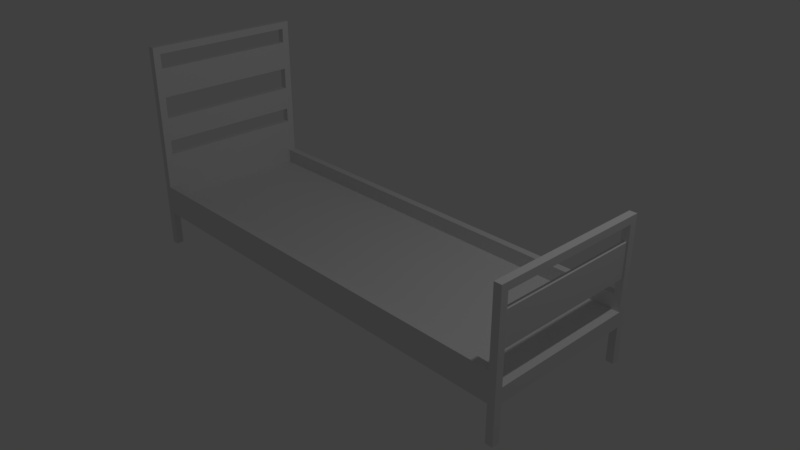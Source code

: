 # Source: Bed.blend  (saved by Blender 2.78.0; exported with 4.5.12 LTS)
import bpy
from mathutils import Matrix  # noqa: F401  (used for matrix-valued properties, if any)

bpy.ops.wm.read_factory_settings(use_empty=True)
scene = bpy.context.scene
scene.name = 'Scene'

# ---- collections
col_collection_1 = bpy.data.collections.new('Collection 1'); scene.collection.children.link(col_collection_1)

# ---- materials (node trees are filled in below, after node groups)
mat_material = bpy.data.materials.new('Material')
mat_material.alpha_threshold = 0.0
mat_material.use_transparent_shadow = False
mat_material.roughness = 0.5
mat_material.line_color = (0.0, 0.0, 0.0, 1.0)

# ---- material node trees

# ---- world
world_world = bpy.data.worlds.new('World'); scene.world = world_world
world_world.color = (0.05088, 0.05088, 0.05088)
world_world.use_sun_shadow = False
world_world.sun_shadow_jitter_overblur = 0.0
world_world.cycles.sampling_method = 'MANUAL'

# ---- cameras
cam_camera = bpy.data.cameras.new('Camera')
cam_camera.clip_end = 100.0
cam_camera.lens = 35.0
cam_camera.sensor_width = 32.0
cam_camera.sensor_height = 18.0
cam_camera.ortho_scale = 7.314
cam_camera.dof.focus_distance = 0.0
cam_camera.dof.aperture_fstop = 128.0

# ---- lights
light_lamp = bpy.data.lights.new('Lamp', 'POINT')
light_lamp.transmission_factor = 0.0
light_lamp.cutoff_distance = 30.0
light_lamp.energy = 100.0
light_lamp.shadow_buffer_clip_start = 1.001
light_lamp.shadow_soft_size = 0.1
light_lamp.shadow_maximum_resolution = 0.006
light_lamp.use_absolute_resolution = True

# ---- meshes
me_cube = bpy.data.meshes.new('Cube')
me_cube.from_pydata([(1.0, 1.0, -1.0), (1.0, -1.0, -1.0), (-1.0, -1.0, -1.0), (-1.0, 1.0, -1.0), (1.0, 1.0, 1.0), (1.0, -1.0, 1.0), (-1.0, -1.0, 1.0), (-1.0, 1.0, 1.0), (1.0, -1.1, -1.0), (-1.0, -1.1, -1.0), (1.0, -1.1, 1.0), (-1.0, -1.1, 1.0), (1.0, 1.1, -1.0), (-1.0, 1.1, -1.0), (1.0, 1.1, 1.0), (-1.0, 1.1, 1.0), (1.0, 1.0, 3.0), (-1.0, 1.0, 3.0), (1.0, 1.1, 3.0), (-1.0, 1.1, 3.0), (1.0, -1.0, 3.0), (-1.0, -1.0, 3.0), (1.0, -1.1, 3.0), (-1.0, -1.1, 3.0), (1.033, 1.0, -1.0), (1.033, -1.0, -1.0), (1.033, 1.0, 1.0), (1.033, -1.0, 1.0), (1.033, -1.1, -1.0), (1.033, -1.1, 1.0), (1.033, -1.0, 3.0), (1.033, -1.1, 3.0), (1.0, -1.0, -6.0), (1.0, -1.1, -6.0), (1.033, -1.0, -6.0), (1.033, -1.1, -6.0), (1.0, 1.0, -6.0), (1.0, 1.1, -6.0), (1.033, 1.1, -1.0), (1.033, 1.1, 1.0), (1.033, 1.0, 3.0), (1.033, 1.1, 3.0), (1.033, 1.0, -6.0), (1.033, 1.1, -6.0), (-1.033, -1.0, -1.0), (-1.033, 1.0, -1.0), (-1.033, -1.0, 1.0), (-1.033, 1.0, 1.0), (-1.0, -1.1, -6.0), (-1.0, -1.0, -6.0), (-1.033, -1.1, -1.0), (-1.033, -1.1, 1.0), (-1.033, -1.0, -6.0), (-1.033, -1.1, -6.0), (-1.0, 1.1, -6.0), (-1.0, 1.0, -6.0), (-1.033, -1.0, 3.0), (-1.033, -1.1, 3.0), (-1.033, 1.1, -1.0), (-1.033, 1.1, 1.0), (-1.033, 1.0, 3.0), (-1.033, 1.1, 3.0), (-1.033, 1.0, -6.0), (-1.033, 1.1, -6.0), (-1.0, 1.1, 23.0), (-1.0, 1.0, 23.0), (-1.0, -1.0, 23.0), (-1.0, -1.1, 23.0), (-1.033, -1.0, 23.0), (-1.033, -1.1, 23.0), (-1.033, 1.1, 23.0), (-1.033, 1.0, 23.0), (1.0, 1.1, 13.0), (1.0, 1.0, 13.0), (1.0, -1.1, 13.0), (1.0, -1.0, 13.0), (1.033, -1.1, 13.0), (1.033, -1.0, 13.0), (1.033, 1.1, 13.0), (1.033, 1.0, 13.0), (1.033, 1.1, 12.0), (1.033, 1.0, 12.0), (1.0, 1.1, 12.0), (1.0, 1.0, 12.0), (1.033, -1.0, 12.0), (1.033, -1.1, 12.0), (1.0, -1.1, 12.0), (1.0, -1.0, 12.0), (1.017, 1.0, 3.0), (1.033, 1.0, 7.5), (1.0, 1.0, 7.5), (1.017, 1.0, 12.0), (-1.033, -1.0, 22.0), (1.025, 1.0, 3.0), (1.033, 1.0, 5.25), (1.0, 1.0, 9.75), (1.008, 1.0, 12.0), (1.008, 1.0, 3.0), (1.033, 1.0, 9.75), (1.0, 1.0, 5.25), (1.025, 1.0, 12.0), (1.017, 1.0, 9.75), (1.017, 1.0, 5.25), (1.008, 1.0, 7.5), (1.025, 1.0, 7.5), (1.025, 1.0, 5.25), (1.008, 1.0, 5.25), (1.008, 1.0, 9.75), (1.025, 1.0, 9.75), (1.017, -1.0, 3.0), (1.0, -1.0, 7.5), (1.033, -1.0, 7.5), (1.017, -1.0, 12.0), (-1.033, -1.1, 22.0), (1.025, -1.0, 3.0), (1.0, -1.0, 5.25), (1.033, -1.0, 9.75), (1.025, -1.0, 12.0), (1.008, -1.0, 3.0), (1.0, -1.0, 9.75), (1.033, -1.0, 5.25), (1.008, -1.0, 12.0), (1.017, -1.0, 9.75), (1.017, -1.0, 5.25), (1.025, -1.0, 7.5), (1.008, -1.0, 7.5), (1.008, -1.0, 5.25), (1.025, -1.0, 5.25), (1.025, -1.0, 9.75), (1.008, -1.0, 9.75), (-1.0, -1.0, 22.0), (-1.0, -1.1, 22.0), (-1.0, 1.1, 22.0), (-1.0, 1.0, 22.0), (-1.033, 1.0, 22.0), (-1.033, 1.1, 22.0), (-1.0, 1.0, 7.75), (-1.033, 1.1, 7.75), (-1.0, 1.1, 7.75), (-1.033, 1.0, 7.75), (-1.033, -1.0, 7.75), (-1.0, -1.1, 7.75), (-1.033, -1.1, 7.75), (-1.0, -1.0, 7.75), (-1.0, 1.1, 16.0), (-1.033, 1.0, 16.0), (-1.0, 1.0, 16.0), (-1.033, 1.1, 16.0), (-1.0, 1.1, 20.0), (-1.033, 1.0, 20.0), (-1.0, 1.0, 20.0), (-1.033, 1.1, 20.0), (-1.0, 1.0, 13.0), (-1.033, 1.1, 13.0), (-1.0, 1.1, 13.0), (-1.033, 1.0, 13.0), (-1.0, 1.0, 9.75), (-1.033, 1.1, 9.75), (-1.0, 1.1, 9.75), (-1.033, 1.0, 9.75), (-1.033, -1.1, 16.0), (-1.0, -1.0, 16.0), (-1.033, -1.0, 16.0), (-1.0, -1.1, 16.0), (-1.033, -1.1, 20.0), (-1.0, -1.0, 20.0), (-1.033, -1.0, 20.0), (-1.0, -1.1, 20.0), (-1.033, -1.0, 13.0), (-1.0, -1.1, 13.0), (-1.033, -1.1, 13.0), (-1.0, -1.0, 13.0), (-1.033, -1.0, 9.75), (-1.0, -1.1, 9.75), (-1.033, -1.1, 9.75), (-1.0, -1.0, 9.75)], [], [(0, 1, 2, 3), (4, 7, 6, 5), (0, 4, 26, 24), (2, 1, 8, 9), (6, 46, 47, 7), (80, 82, 72, 78), (8, 10, 11, 9), (6, 11, 23, 21), (51, 11, 23, 57), (10, 8, 28, 29), (14, 12, 13, 15), (7, 4, 16, 17), (15, 13, 58, 59), (0, 3, 13, 12), (17, 16, 18, 19), (4, 14, 18, 16), (14, 15, 19, 18), (15, 7, 17, 19), (20, 21, 23, 22), (5, 6, 21, 20), (10, 5, 20, 22), (11, 10, 22, 23), (24, 26, 27, 25), (1, 0, 24, 25), (4, 5, 27, 26), (5, 1, 25, 27), (25, 27, 29, 28), (25, 28, 35, 34), (10, 29, 31, 22), (81, 80, 78, 79), (27, 5, 20, 118, 109, 114, 30), (29, 27, 30, 31), (33, 32, 34, 35), (28, 8, 33, 35), (8, 1, 32, 33), (1, 25, 34, 32), (26, 24, 38, 39), (0, 12, 37, 36), (26, 39, 41, 40), (12, 14, 39, 38), (39, 14, 18, 41), (36, 37, 43, 42), (4, 26, 40, 93, 88, 97, 16), (38, 24, 42, 43), (24, 0, 36, 42), (12, 38, 43, 37), (44, 46, 47, 45), (7, 3, 45, 47), (3, 2, 44, 45), (2, 6, 46, 44), (46, 44, 50, 51), (9, 11, 51, 50), (49, 48, 53, 52), (44, 2, 49, 52), (9, 50, 53, 48), (50, 44, 52, 53), (2, 9, 48, 49), (133, 132, 64, 65), (45, 47, 59, 58), (47, 60, 139, 136, 17, 7), (46, 51, 57, 56), (92, 113, 69, 68), (13, 3, 55, 54), (15, 59, 61, 19), (59, 47, 60, 61), (54, 55, 62, 63), (47, 7, 60), (58, 13, 54, 63), (45, 58, 63, 62), (3, 45, 62, 55), (67, 66, 68, 69), (65, 64, 70, 71), (135, 134, 71, 70), (132, 135, 70, 64), (131, 130, 66, 67), (130, 92, 68, 66), (113, 131, 67, 69), (134, 133, 65, 71), (72, 73, 79, 78), (75, 74, 76, 77), (85, 84, 77, 76), (82, 83, 73, 72), (83, 96, 91, 100, 81, 79, 73), (86, 85, 76, 74), (87, 86, 74, 75), (84, 117, 112, 121, 87, 75, 77), (108, 98, 81, 100), (18, 16, 99, 90, 95, 83, 82), (40, 41, 80, 81, 98, 89, 94), (41, 18, 82, 80), (129, 119, 87, 121), (20, 22, 86, 87, 119, 110, 115), (22, 31, 85, 86), (31, 30, 120, 111, 116, 84, 85), (83, 96, 91, 100, 81, 87), (77, 73, 75), (73, 87, 83), (73, 75, 87), (87, 81, 84, 117, 112, 121), (79, 77, 84), (79, 73, 77), (107, 101, 91, 96), (84, 81, 79), (125, 126, 103), (105, 94, 89, 104), (123, 105, 127), (88, 93, 105, 102), (93, 40, 94, 105), (99, 106, 103, 90), (16, 97, 106, 99), (97, 88, 102, 106), (95, 107, 96, 83), (90, 103, 107, 95), (127, 123, 126, 125, 129, 122, 128, 124), (101, 108, 100, 91), (126, 106, 103), (104, 89, 98, 108), (128, 122, 112, 117), (123, 102, 106), (126, 115, 110, 125), (123, 106, 126), (109, 118, 126, 123), (118, 20, 115, 126), (120, 127, 124, 111), (30, 114, 127, 120), (114, 109, 123, 127), (116, 128, 117, 84), (111, 124, 128, 116), (122, 128, 101), (122, 129, 121, 112), (123, 105, 102), (125, 110, 119, 129), (106, 102, 105, 104, 108, 101, 107, 103), (124, 127, 104), (124, 104, 108), (125, 103, 107), (129, 125, 107), (128, 124, 108), (128, 108, 101), (107, 122, 101), (164, 167, 131, 113), (122, 107, 129), (127, 105, 104), (165, 166, 92, 130), (167, 165, 130, 131), (166, 164, 113, 92), (149, 150, 133, 134), (148, 151, 135, 132), (151, 149, 134, 135), (150, 148, 132, 133), (65, 66, 133), (133, 66, 130), (71, 66, 65), (68, 66, 71), (134, 130, 133), (92, 130, 134), (68, 71, 92), (92, 71, 134), (17, 19, 138, 136), (61, 60, 139, 137), (19, 61, 137, 138), (56, 57, 142, 140), (23, 21, 143, 141), (60, 46, 47), (57, 23, 141, 142), (6, 21, 143, 140, 56, 46), (6, 60, 46), (60, 56, 46), (17, 6, 7), (17, 21, 6), (21, 60, 6), (21, 139, 60), (139, 56, 60), (139, 140, 56), (136, 21, 17), (136, 143, 21), (143, 139, 21), (136, 143, 139), (143, 140, 139), (60, 7, 6), (152, 154, 144, 146), (153, 155, 145, 147), (154, 153, 147, 144), (155, 152, 146, 145), (146, 144, 148, 150), (147, 145, 149, 151), (144, 147, 151, 148), (145, 146, 150, 149), (159, 155, 152, 156), (158, 157, 153, 154), (157, 159, 155, 153), (156, 158, 154, 152), (136, 138, 158, 156), (137, 139, 159, 157), (138, 137, 157, 158), (139, 136, 156, 159), (168, 170, 160, 162), (169, 171, 161, 163), (171, 168, 162, 161), (170, 169, 163, 160), (162, 160, 164, 166), (163, 161, 165, 167), (161, 162, 166, 165), (160, 163, 167, 164), (174, 173, 169, 170), (175, 171, 168, 172), (173, 175, 171, 169), (172, 174, 170, 168), (140, 142, 174, 172), (141, 143, 175, 173), (143, 140, 172, 175), (142, 141, 173, 174), (156, 175, 159), (159, 172, 175), (168, 172, 159), (152, 175, 156), (152, 171, 175), (171, 155, 152), (168, 155, 171), (162, 149, 145), (168, 159, 155), (149, 162, 166), (149, 166, 150), (166, 165, 150), (146, 150, 161), (150, 165, 161), (146, 161, 145), (145, 161, 162)])
me_cube.materials.append(mat_material)
me_cube.use_remesh_preserve_volume = False
me_cube.use_remesh_preserve_attributes = False
me_cube.use_mirror_vertex_groups = False
me_cube.update()

# ---- objects
ob_bed = bpy.data.objects.new('Bed', me_cube)
ob_lamp = bpy.data.objects.new('Lamp', light_lamp)
ob_camera = bpy.data.objects.new('Camera', cam_camera)

# ---- transforms, parenting, visibility, modifiers, constraints
ob_bed.location = (0.0, 0.0, 0.0)
ob_bed.scale = (3.0, 1.0, 0.1)
ob_bed.lock_rotations_4d = False
ob_bed.empty_display_type = 'ARROWS'
ob_bed.lineart.crease_threshold = 0.0
ob_lamp.location = (4.076, 1.005, 5.904)
ob_lamp.rotation_euler = (0.6503, 0.05522, 1.866)
ob_lamp.lock_rotations_4d = False
ob_lamp.empty_display_type = 'ARROWS'
ob_lamp.color = (0.0, 0.0, 0.0, 0.0)
ob_lamp.lineart.crease_threshold = 0.0
ob_camera.location = (7.481, -6.508, 5.344)
ob_camera.rotation_euler = (1.109, 0.0, 0.8149)
ob_camera.lock_rotations_4d = False
ob_camera.empty_display_type = 'ARROWS'
ob_camera.color = (0.0, 0.0, 0.0, 0.0)
ob_camera.display_type = 'WIRE'
ob_camera.lineart.crease_threshold = 0.0

# ---- collection membership
col_collection_1.objects.link(ob_bed)
col_collection_1.objects.link(ob_lamp)
col_collection_1.objects.link(ob_camera)

# ---- scene / render settings (as saved in the file)
scene.camera = ob_camera
scene.frame_start = 1; scene.frame_end = 250; scene.frame_set(1)
scene.render.engine = 'BLENDER_EEVEE_NEXT'
scene.render.resolution_percentage = 50
scene.render.dither_intensity = 0.0
scene.cycles.use_denoising = False
scene.cycles.samples = 128
scene.cycles.sampling_pattern = 'TABULATED_SOBOL'
scene.cycles.light_sampling_threshold = 0.0
scene.cycles.use_adaptive_sampling = False
scene.cycles.use_light_tree = False
scene.cycles.blur_glossy = 0.0
scene.cycles.sample_clamp_indirect = 0.0
scene.view_settings.view_transform = 'Standard'
bpy.context.view_layer.update()
